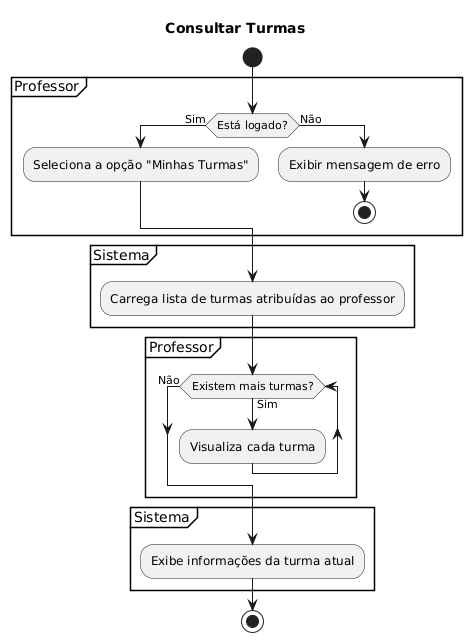

The diagram above was rendered by PlantUML. Its source (embedded in the PNG):
@startuml
title Consultar Turmas
start
partition Professor {
    if (Está logado?) then (Sim)
        :Seleciona a opção "Minhas Turmas";
    else (Não)
        :Exibir mensagem de erro;
        stop
    endif
}

partition Sistema {
    :Carrega lista de turmas atribuídas ao professor;
}

partition Professor {
    while (Existem mais turmas?) is (Sim)
        :Visualiza cada turma;
    endwhile (Não)
}

partition Sistema {
    :Exibe informações da turma atual;
}
stop
@enduml